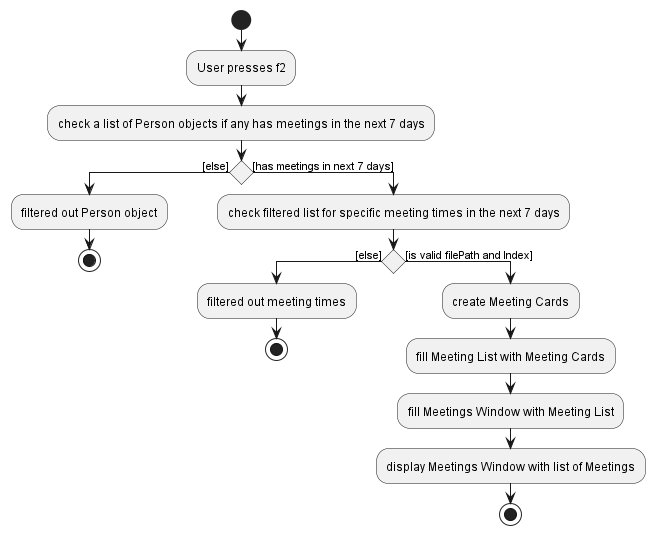

The diagram above was rendered by PlantUML. Its source (embedded in the PNG):
@startuml
!pragma useVerticalIf on

start
:User presses f2;

:check a list of Person objects if any has meetings in the next 7 days;
if() then ([else])
:filtered out Person object;
stop

else ([has meetings in next 7 days])
:check filtered list for specific meeting times in the next 7 days;
if() then ([else])
:filtered out meeting times;
stop

else ([is valid filePath and Index])
:create Meeting Cards;
:fill Meeting List with Meeting Cards;
:fill Meetings Window with Meeting List;
:display Meetings Window with list of Meetings;
stop

@enduml